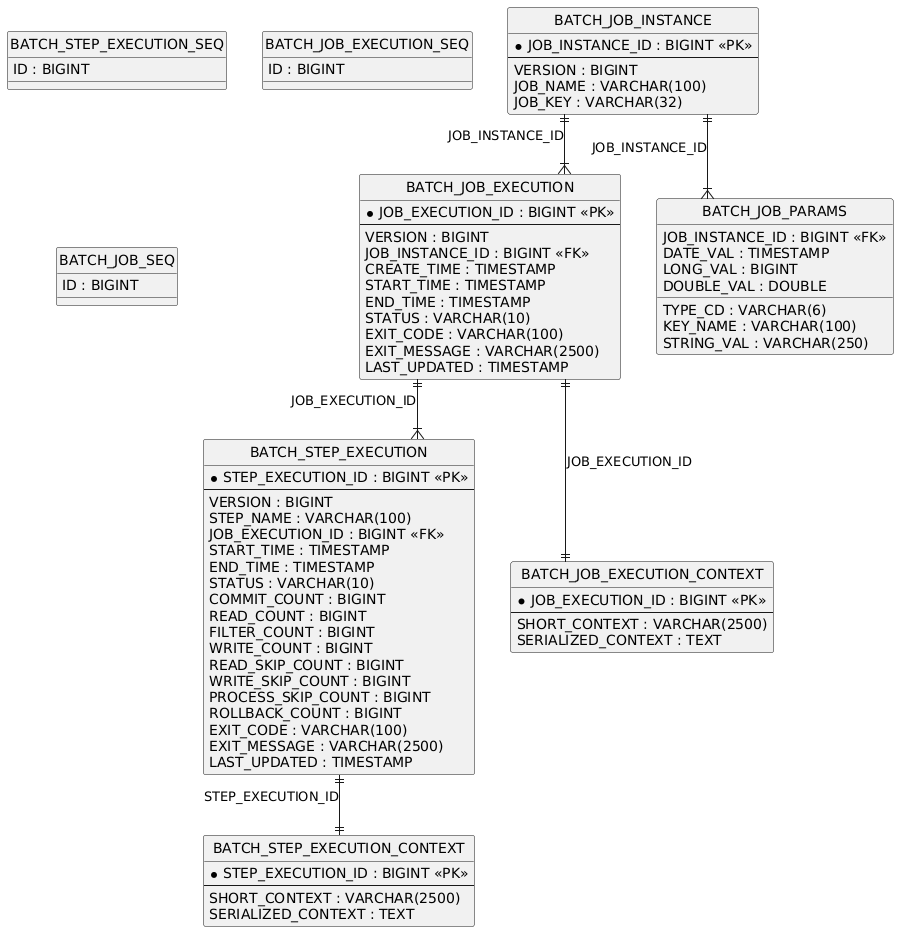

The diagram above was rendered by PlantUML. Its source (embedded in the PNG):
@startuml
hide circle
skinparam linetype ortho

entity "BATCH_JOB_INSTANCE" as BATCH_JOB_INSTANCE {
  * JOB_INSTANCE_ID : BIGINT <<PK>>
  --
  VERSION : BIGINT
  JOB_NAME : VARCHAR(100)
  JOB_KEY : VARCHAR(32)
}

entity "BATCH_JOB_EXECUTION" as BATCH_JOB_EXECUTION {
  * JOB_EXECUTION_ID : BIGINT <<PK>>
  --
  VERSION : BIGINT
  JOB_INSTANCE_ID : BIGINT <<FK>>
  CREATE_TIME : TIMESTAMP
  START_TIME : TIMESTAMP
  END_TIME : TIMESTAMP
  STATUS : VARCHAR(10)
  EXIT_CODE : VARCHAR(100)
  EXIT_MESSAGE : VARCHAR(2500)
  LAST_UPDATED : TIMESTAMP
}

entity "BATCH_JOB_PARAMS" as BATCH_JOB_PARAMS {
  JOB_INSTANCE_ID : BIGINT <<FK>>
  TYPE_CD : VARCHAR(6)
  KEY_NAME : VARCHAR(100)
  STRING_VAL : VARCHAR(250)
  DATE_VAL : TIMESTAMP
  LONG_VAL : BIGINT
  DOUBLE_VAL : DOUBLE
}

entity "BATCH_STEP_EXECUTION" as BATCH_STEP_EXECUTION {
  * STEP_EXECUTION_ID : BIGINT <<PK>>
  --
  VERSION : BIGINT
  STEP_NAME : VARCHAR(100)
  JOB_EXECUTION_ID : BIGINT <<FK>>
  START_TIME : TIMESTAMP
  END_TIME : TIMESTAMP
  STATUS : VARCHAR(10)
  COMMIT_COUNT : BIGINT
  READ_COUNT : BIGINT
  FILTER_COUNT : BIGINT
  WRITE_COUNT : BIGINT
  READ_SKIP_COUNT : BIGINT
  WRITE_SKIP_COUNT : BIGINT
  PROCESS_SKIP_COUNT : BIGINT
  ROLLBACK_COUNT : BIGINT
  EXIT_CODE : VARCHAR(100)
  EXIT_MESSAGE : VARCHAR(2500)
  LAST_UPDATED : TIMESTAMP
}

entity "BATCH_STEP_EXECUTION_CONTEXT" as BATCH_STEP_EXECUTION_CONTEXT {
  * STEP_EXECUTION_ID : BIGINT <<PK>>
  --
  SHORT_CONTEXT : VARCHAR(2500)
  SERIALIZED_CONTEXT : TEXT
}

entity "BATCH_JOB_EXECUTION_CONTEXT" as BATCH_JOB_EXECUTION_CONTEXT {
  * JOB_EXECUTION_ID : BIGINT <<PK>>
  --
  SHORT_CONTEXT : VARCHAR(2500)
  SERIALIZED_CONTEXT : TEXT
}

entity "BATCH_STEP_EXECUTION_SEQ" as BATCH_STEP_EXECUTION_SEQ {
  ID : BIGINT
}

entity "BATCH_JOB_EXECUTION_SEQ" as BATCH_JOB_EXECUTION_SEQ {
  ID : BIGINT
}

entity "BATCH_JOB_SEQ" as BATCH_JOB_SEQ {
  ID : BIGINT
}

BATCH_JOB_INSTANCE ||--|{ BATCH_JOB_EXECUTION : "JOB_INSTANCE_ID"
BATCH_JOB_INSTANCE ||--|{ BATCH_JOB_PARAMS : "JOB_INSTANCE_ID"
BATCH_JOB_EXECUTION ||--|{ BATCH_STEP_EXECUTION : "JOB_EXECUTION_ID"
BATCH_STEP_EXECUTION ||--|| BATCH_STEP_EXECUTION_CONTEXT : "STEP_EXECUTION_ID"
BATCH_JOB_EXECUTION ||--|| BATCH_JOB_EXECUTION_CONTEXT : "JOB_EXECUTION_ID"
@enduml